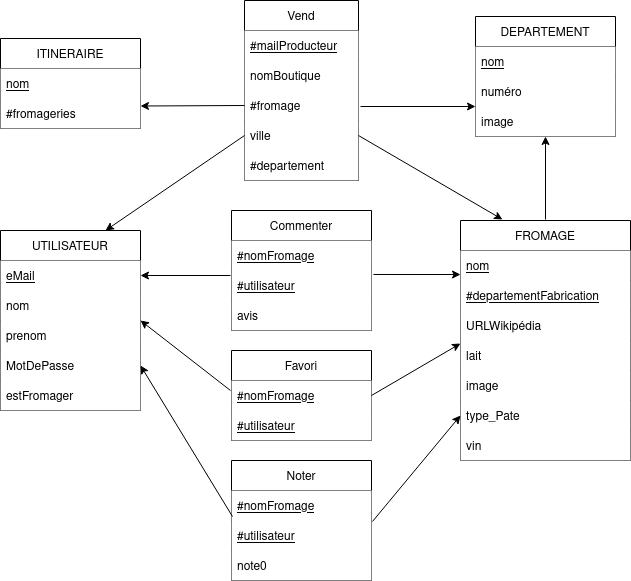

The diagram above was exported from draw.io. Its source (the exported page's mxGraphModel, read from the mxfile embedded in the PNG):
<mxGraphModel dx="1422" dy="793" grid="1" gridSize="10" guides="1" tooltips="1" connect="1" arrows="1" fold="1" page="1" pageScale="1" pageWidth="827" pageHeight="1169" math="0" shadow="0">
  <root>
    <mxCell id="0" />
    <mxCell id="1" parent="0" />
    <mxCell id="yq_7C8P0YZdwMjxvKRMf-2" value="FROMAGE" style="swimlane;fontStyle=0;childLayout=stackLayout;horizontal=1;startSize=30;horizontalStack=0;resizeParent=1;resizeParentMax=0;resizeLast=0;collapsible=1;marginBottom=0;rounded=0;shadow=0;glass=0;sketch=0;gradientColor=none;fillColor=default;strokeColor=default;strokeWidth=1;perimeterSpacing=1;" parent="1" vertex="1">
      <mxGeometry x="560" y="420" width="170" height="240" as="geometry">
        <mxRectangle x="380" y="350" width="60" height="30" as="alternateBounds" />
      </mxGeometry>
    </mxCell>
    <mxCell id="yq_7C8P0YZdwMjxvKRMf-3" value="nom" style="text;strokeColor=none;fillColor=default;align=left;verticalAlign=middle;spacingLeft=4;spacingRight=4;overflow=hidden;points=[[0,0.5],[1,0.5]];portConstraint=eastwest;rotatable=0;rounded=0;fontStyle=4" parent="yq_7C8P0YZdwMjxvKRMf-2" vertex="1">
      <mxGeometry y="30" width="170" height="30" as="geometry" />
    </mxCell>
    <mxCell id="yq_7C8P0YZdwMjxvKRMf-4" value="#departementFabrication" style="text;strokeColor=none;fillColor=default;align=left;verticalAlign=middle;spacingLeft=4;spacingRight=4;overflow=hidden;points=[[0,0.5],[1,0.5]];portConstraint=eastwest;rotatable=0;rounded=0;fontStyle=4" parent="yq_7C8P0YZdwMjxvKRMf-2" vertex="1">
      <mxGeometry y="60" width="170" height="30" as="geometry" />
    </mxCell>
    <mxCell id="yq_7C8P0YZdwMjxvKRMf-5" value="URLWikipédia" style="text;strokeColor=none;fillColor=default;align=left;verticalAlign=middle;spacingLeft=4;spacingRight=4;overflow=hidden;points=[[0,0.5],[1,0.5]];portConstraint=eastwest;rotatable=0;rounded=0;glass=0;sketch=0;" parent="yq_7C8P0YZdwMjxvKRMf-2" vertex="1">
      <mxGeometry y="90" width="170" height="30" as="geometry" />
    </mxCell>
    <mxCell id="yq_7C8P0YZdwMjxvKRMf-11" value="lait" style="text;strokeColor=none;fillColor=default;align=left;verticalAlign=middle;spacingLeft=4;spacingRight=4;overflow=hidden;points=[[0,0.5],[1,0.5]];portConstraint=eastwest;rotatable=0;rounded=0;glass=0;sketch=0;" parent="yq_7C8P0YZdwMjxvKRMf-2" vertex="1">
      <mxGeometry y="120" width="170" height="30" as="geometry" />
    </mxCell>
    <mxCell id="yq_7C8P0YZdwMjxvKRMf-12" value="image" style="text;strokeColor=none;fillColor=default;align=left;verticalAlign=middle;spacingLeft=4;spacingRight=4;overflow=hidden;points=[[0,0.5],[1,0.5]];portConstraint=eastwest;rotatable=0;rounded=0;glass=0;sketch=0;" parent="yq_7C8P0YZdwMjxvKRMf-2" vertex="1">
      <mxGeometry y="150" width="170" height="30" as="geometry" />
    </mxCell>
    <mxCell id="EcvnV2_9nseA8HI7XmLC-2" value="type_Pate" style="text;strokeColor=none;fillColor=default;align=left;verticalAlign=middle;spacingLeft=4;spacingRight=4;overflow=hidden;points=[[0,0.5],[1,0.5]];portConstraint=eastwest;rotatable=0;rounded=0;glass=0;sketch=0;" parent="yq_7C8P0YZdwMjxvKRMf-2" vertex="1">
      <mxGeometry y="180" width="170" height="30" as="geometry" />
    </mxCell>
    <mxCell id="EcvnV2_9nseA8HI7XmLC-3" value="vin" style="text;strokeColor=none;fillColor=default;align=left;verticalAlign=middle;spacingLeft=4;spacingRight=4;overflow=hidden;points=[[0,0.5],[1,0.5]];portConstraint=eastwest;rotatable=0;rounded=0;glass=0;sketch=0;" parent="yq_7C8P0YZdwMjxvKRMf-2" vertex="1">
      <mxGeometry y="210" width="170" height="30" as="geometry" />
    </mxCell>
    <mxCell id="yq_7C8P0YZdwMjxvKRMf-14" value="UTILISATEUR" style="swimlane;fontStyle=0;childLayout=stackLayout;horizontal=1;startSize=30;horizontalStack=0;resizeParent=1;resizeParentMax=0;resizeLast=0;collapsible=1;marginBottom=0;rounded=0;shadow=0;glass=0;sketch=0;strokeColor=default;strokeWidth=1;fillColor=default;gradientColor=none;" parent="1" vertex="1">
      <mxGeometry x="100" y="430" width="140" height="180" as="geometry" />
    </mxCell>
    <mxCell id="yq_7C8P0YZdwMjxvKRMf-15" value="eMail" style="text;strokeColor=none;fillColor=default;align=left;verticalAlign=middle;spacingLeft=4;spacingRight=4;overflow=hidden;points=[[0,0.5],[1,0.5]];portConstraint=eastwest;rotatable=0;rounded=0;shadow=0;glass=0;sketch=0;strokeWidth=1;fontStyle=4" parent="yq_7C8P0YZdwMjxvKRMf-14" vertex="1">
      <mxGeometry y="30" width="140" height="30" as="geometry" />
    </mxCell>
    <mxCell id="yq_7C8P0YZdwMjxvKRMf-16" value="nom" style="text;strokeColor=none;fillColor=default;align=left;verticalAlign=middle;spacingLeft=4;spacingRight=4;overflow=hidden;points=[[0,0.5],[1,0.5]];portConstraint=eastwest;rotatable=0;rounded=0;shadow=0;glass=0;sketch=0;strokeWidth=1;" parent="yq_7C8P0YZdwMjxvKRMf-14" vertex="1">
      <mxGeometry y="60" width="140" height="30" as="geometry" />
    </mxCell>
    <mxCell id="yq_7C8P0YZdwMjxvKRMf-18" value="prenom" style="text;strokeColor=none;fillColor=default;align=left;verticalAlign=middle;spacingLeft=4;spacingRight=4;overflow=hidden;points=[[0,0.5],[1,0.5]];portConstraint=eastwest;rotatable=0;rounded=0;shadow=0;glass=0;sketch=0;strokeWidth=1;" parent="yq_7C8P0YZdwMjxvKRMf-14" vertex="1">
      <mxGeometry y="90" width="140" height="30" as="geometry" />
    </mxCell>
    <mxCell id="yq_7C8P0YZdwMjxvKRMf-17" value="MotDePasse" style="text;strokeColor=none;fillColor=default;align=left;verticalAlign=middle;spacingLeft=4;spacingRight=4;overflow=hidden;points=[[0,0.5],[1,0.5]];portConstraint=eastwest;rotatable=0;rounded=0;shadow=0;glass=0;sketch=0;strokeWidth=1;" parent="yq_7C8P0YZdwMjxvKRMf-14" vertex="1">
      <mxGeometry y="120" width="140" height="30" as="geometry" />
    </mxCell>
    <mxCell id="mip6ulf9gXK9LOn94B23-1" value="estFromager" style="text;strokeColor=none;fillColor=default;align=left;verticalAlign=middle;spacingLeft=4;spacingRight=4;overflow=hidden;points=[[0,0.5],[1,0.5]];portConstraint=eastwest;rotatable=0;rounded=0;shadow=0;glass=0;sketch=0;strokeWidth=1;" parent="yq_7C8P0YZdwMjxvKRMf-14" vertex="1">
      <mxGeometry y="150" width="140" height="30" as="geometry" />
    </mxCell>
    <mxCell id="yq_7C8P0YZdwMjxvKRMf-21" value="Favori" style="swimlane;fontStyle=0;childLayout=stackLayout;horizontal=1;startSize=30;horizontalStack=0;resizeParent=1;resizeParentMax=0;resizeLast=0;collapsible=1;marginBottom=0;rounded=0;shadow=0;glass=0;sketch=0;strokeColor=default;strokeWidth=1;fillColor=default;gradientColor=none;" parent="1" vertex="1">
      <mxGeometry x="331" y="550" width="140" height="90" as="geometry" />
    </mxCell>
    <mxCell id="yq_7C8P0YZdwMjxvKRMf-38" value="#nomFromage" style="text;strokeColor=none;fillColor=default;align=left;verticalAlign=middle;spacingLeft=4;spacingRight=4;overflow=hidden;points=[[0,0.5],[1,0.5]];portConstraint=eastwest;rotatable=0;rounded=0;fontStyle=4" parent="yq_7C8P0YZdwMjxvKRMf-21" vertex="1">
      <mxGeometry y="30" width="140" height="30" as="geometry" />
    </mxCell>
    <mxCell id="yq_7C8P0YZdwMjxvKRMf-39" value="#utilisateur" style="text;strokeColor=none;fillColor=default;align=left;verticalAlign=middle;spacingLeft=4;spacingRight=4;overflow=hidden;points=[[0,0.5],[1,0.5]];portConstraint=eastwest;rotatable=0;rounded=0;fontStyle=4" parent="yq_7C8P0YZdwMjxvKRMf-21" vertex="1">
      <mxGeometry y="60" width="140" height="30" as="geometry" />
    </mxCell>
    <mxCell id="yq_7C8P0YZdwMjxvKRMf-27" value="Commenter" style="swimlane;fontStyle=0;childLayout=stackLayout;horizontal=1;startSize=30;horizontalStack=0;resizeParent=1;resizeParentMax=0;resizeLast=0;collapsible=1;marginBottom=0;rounded=0;shadow=0;glass=0;sketch=0;strokeWidth=1;fontFamily=Helvetica;fontSize=12;fontColor=default;fillColor=default;gradientColor=none;" parent="1" vertex="1">
      <mxGeometry x="331" y="410" width="140" height="120" as="geometry" />
    </mxCell>
    <mxCell id="yq_7C8P0YZdwMjxvKRMf-41" value="#nomFromage" style="text;strokeColor=none;fillColor=default;align=left;verticalAlign=middle;spacingLeft=4;spacingRight=4;overflow=hidden;points=[[0,0.5],[1,0.5]];portConstraint=eastwest;rotatable=0;rounded=0;fontStyle=4" parent="yq_7C8P0YZdwMjxvKRMf-27" vertex="1">
      <mxGeometry y="30" width="140" height="30" as="geometry" />
    </mxCell>
    <mxCell id="yq_7C8P0YZdwMjxvKRMf-40" value="#utilisateur" style="text;strokeColor=none;fillColor=default;align=left;verticalAlign=middle;spacingLeft=4;spacingRight=4;overflow=hidden;points=[[0,0.5],[1,0.5]];portConstraint=eastwest;rotatable=0;rounded=0;fontStyle=4" parent="yq_7C8P0YZdwMjxvKRMf-27" vertex="1">
      <mxGeometry y="60" width="140" height="30" as="geometry" />
    </mxCell>
    <mxCell id="yq_7C8P0YZdwMjxvKRMf-29" value="avis" style="text;strokeColor=none;fillColor=default;align=left;verticalAlign=middle;spacingLeft=4;spacingRight=4;overflow=hidden;points=[[0,0.5],[1,0.5]];portConstraint=eastwest;rotatable=0;rounded=0;shadow=0;glass=0;sketch=0;strokeWidth=1;fontFamily=Helvetica;fontSize=12;fontColor=default;fontStyle=0" parent="yq_7C8P0YZdwMjxvKRMf-27" vertex="1">
      <mxGeometry y="90" width="140" height="30" as="geometry" />
    </mxCell>
    <mxCell id="mip6ulf9gXK9LOn94B23-8" value="Vend" style="swimlane;fontStyle=0;childLayout=stackLayout;horizontal=1;startSize=30;horizontalStack=0;resizeParent=1;resizeParentMax=0;resizeLast=0;collapsible=1;marginBottom=0;rounded=0;shadow=0;glass=0;sketch=0;strokeColor=default;strokeWidth=1;fillColor=default;gradientColor=none;" parent="1" vertex="1">
      <mxGeometry x="344" y="200" width="114" height="180" as="geometry" />
    </mxCell>
    <mxCell id="mip6ulf9gXK9LOn94B23-9" value="#mailProducteur" style="text;strokeColor=none;fillColor=default;align=left;verticalAlign=middle;spacingLeft=4;spacingRight=4;overflow=hidden;points=[[0,0.5],[1,0.5]];portConstraint=eastwest;rotatable=0;rounded=0;shadow=0;glass=0;sketch=0;strokeWidth=1;fontStyle=4" parent="mip6ulf9gXK9LOn94B23-8" vertex="1">
      <mxGeometry y="30" width="114" height="30" as="geometry" />
    </mxCell>
    <mxCell id="mip6ulf9gXK9LOn94B23-17" value="nomBoutique" style="text;strokeColor=none;fillColor=default;align=left;verticalAlign=middle;spacingLeft=4;spacingRight=4;overflow=hidden;points=[[0,0.5],[1,0.5]];portConstraint=eastwest;rotatable=0;rounded=0;shadow=0;glass=0;sketch=0;strokeWidth=1;" parent="mip6ulf9gXK9LOn94B23-8" vertex="1">
      <mxGeometry y="60" width="114" height="30" as="geometry" />
    </mxCell>
    <mxCell id="mip6ulf9gXK9LOn94B23-10" value="#fromage" style="text;strokeColor=none;fillColor=default;align=left;verticalAlign=middle;spacingLeft=4;spacingRight=4;overflow=hidden;points=[[0,0.5],[1,0.5]];portConstraint=eastwest;rotatable=0;rounded=0;shadow=0;glass=0;sketch=0;strokeWidth=1;fontStyle=0" parent="mip6ulf9gXK9LOn94B23-8" vertex="1">
      <mxGeometry y="90" width="114" height="30" as="geometry" />
    </mxCell>
    <mxCell id="mip6ulf9gXK9LOn94B23-11" value="ville" style="text;strokeColor=none;fillColor=default;align=left;verticalAlign=middle;spacingLeft=4;spacingRight=4;overflow=hidden;points=[[0,0.5],[1,0.5]];portConstraint=eastwest;rotatable=0;rounded=0;shadow=0;glass=0;sketch=0;strokeWidth=1;" parent="mip6ulf9gXK9LOn94B23-8" vertex="1">
      <mxGeometry y="120" width="114" height="30" as="geometry" />
    </mxCell>
    <mxCell id="mip6ulf9gXK9LOn94B23-12" value="#departement" style="text;strokeColor=none;fillColor=default;align=left;verticalAlign=middle;spacingLeft=4;spacingRight=4;overflow=hidden;points=[[0,0.5],[1,0.5]];portConstraint=eastwest;rotatable=0;rounded=0;shadow=0;glass=0;sketch=0;strokeWidth=1;" parent="mip6ulf9gXK9LOn94B23-8" vertex="1">
      <mxGeometry y="150" width="114" height="30" as="geometry" />
    </mxCell>
    <mxCell id="008YtddyUHjvsARKcOSY-2" value="Noter" style="swimlane;fontStyle=0;childLayout=stackLayout;horizontal=1;startSize=30;horizontalStack=0;resizeParent=1;resizeParentMax=0;resizeLast=0;collapsible=1;marginBottom=0;rounded=0;shadow=0;glass=0;sketch=0;strokeWidth=1;fontFamily=Helvetica;fontSize=12;fontColor=default;fillColor=default;gradientColor=none;" parent="1" vertex="1">
      <mxGeometry x="331" y="660" width="140" height="120" as="geometry" />
    </mxCell>
    <mxCell id="008YtddyUHjvsARKcOSY-3" value="#nomFromage" style="text;strokeColor=none;fillColor=default;align=left;verticalAlign=middle;spacingLeft=4;spacingRight=4;overflow=hidden;points=[[0,0.5],[1,0.5]];portConstraint=eastwest;rotatable=0;rounded=0;fontStyle=4" parent="008YtddyUHjvsARKcOSY-2" vertex="1">
      <mxGeometry y="30" width="140" height="30" as="geometry" />
    </mxCell>
    <mxCell id="008YtddyUHjvsARKcOSY-4" value="#utilisateur" style="text;strokeColor=none;fillColor=default;align=left;verticalAlign=middle;spacingLeft=4;spacingRight=4;overflow=hidden;points=[[0,0.5],[1,0.5]];portConstraint=eastwest;rotatable=0;rounded=0;fontStyle=4" parent="008YtddyUHjvsARKcOSY-2" vertex="1">
      <mxGeometry y="60" width="140" height="30" as="geometry" />
    </mxCell>
    <mxCell id="008YtddyUHjvsARKcOSY-5" value="note0" style="text;strokeColor=none;fillColor=default;align=left;verticalAlign=middle;spacingLeft=4;spacingRight=4;overflow=hidden;points=[[0,0.5],[1,0.5]];portConstraint=eastwest;rotatable=0;rounded=0;shadow=0;glass=0;sketch=0;strokeWidth=1;fontFamily=Helvetica;fontSize=12;fontColor=default;fontStyle=0" parent="008YtddyUHjvsARKcOSY-2" vertex="1">
      <mxGeometry y="90" width="140" height="30" as="geometry" />
    </mxCell>
    <mxCell id="ytl-giio4NOffNE-XXE9-1" value="DEPARTEMENT" style="swimlane;fontStyle=0;childLayout=stackLayout;horizontal=1;startSize=30;horizontalStack=0;resizeParent=1;resizeParentMax=0;resizeLast=0;collapsible=1;marginBottom=0;rounded=0;shadow=0;glass=0;sketch=0;strokeWidth=1;fontFamily=Helvetica;fontSize=12;fontColor=default;fillColor=default;gradientColor=none;" parent="1" vertex="1">
      <mxGeometry x="575" y="216" width="140" height="120" as="geometry" />
    </mxCell>
    <mxCell id="ytl-giio4NOffNE-XXE9-3" value="nom" style="text;strokeColor=none;fillColor=default;align=left;verticalAlign=middle;spacingLeft=4;spacingRight=4;overflow=hidden;points=[[0,0.5],[1,0.5]];portConstraint=eastwest;rotatable=0;rounded=0;fontStyle=4" parent="ytl-giio4NOffNE-XXE9-1" vertex="1">
      <mxGeometry y="30" width="140" height="30" as="geometry" />
    </mxCell>
    <mxCell id="ytl-giio4NOffNE-XXE9-2" value="numéro" style="text;strokeColor=none;fillColor=default;align=left;verticalAlign=middle;spacingLeft=4;spacingRight=4;overflow=hidden;points=[[0,0.5],[1,0.5]];portConstraint=eastwest;rotatable=0;rounded=0;fontStyle=0" parent="ytl-giio4NOffNE-XXE9-1" vertex="1">
      <mxGeometry y="60" width="140" height="30" as="geometry" />
    </mxCell>
    <mxCell id="ytl-giio4NOffNE-XXE9-4" value="image" style="text;strokeColor=none;fillColor=default;align=left;verticalAlign=middle;spacingLeft=4;spacingRight=4;overflow=hidden;points=[[0,0.5],[1,0.5]];portConstraint=eastwest;rotatable=0;rounded=0;shadow=0;glass=0;sketch=0;strokeWidth=1;fontFamily=Helvetica;fontSize=12;fontColor=default;fontStyle=0" parent="ytl-giio4NOffNE-XXE9-1" vertex="1">
      <mxGeometry y="90" width="140" height="30" as="geometry" />
    </mxCell>
    <mxCell id="0n9pUKlbhOMuLwu26zu--6" value="" style="endArrow=classic;html=1;rounded=0;entryX=1;entryY=0.25;entryDx=0;entryDy=0;" edge="1" parent="1" target="yq_7C8P0YZdwMjxvKRMf-14">
      <mxGeometry width="50" height="50" relative="1" as="geometry">
        <mxPoint x="330" y="475" as="sourcePoint" />
        <mxPoint x="270" y="490" as="targetPoint" />
      </mxGeometry>
    </mxCell>
    <mxCell id="0n9pUKlbhOMuLwu26zu--9" value="" style="endArrow=classic;html=1;rounded=0;exitX=1.014;exitY=0.133;exitDx=0;exitDy=0;exitPerimeter=0;" edge="1" parent="1" source="yq_7C8P0YZdwMjxvKRMf-40">
      <mxGeometry width="50" height="50" relative="1" as="geometry">
        <mxPoint x="290" y="520" as="sourcePoint" />
        <mxPoint x="560" y="474" as="targetPoint" />
      </mxGeometry>
    </mxCell>
    <mxCell id="0n9pUKlbhOMuLwu26zu--10" value="" style="endArrow=classic;html=1;rounded=0;exitX=0.007;exitY=0.867;exitDx=0;exitDy=0;exitPerimeter=0;entryX=1;entryY=0.75;entryDx=0;entryDy=0;" edge="1" parent="1" source="008YtddyUHjvsARKcOSY-3" target="yq_7C8P0YZdwMjxvKRMf-14">
      <mxGeometry width="50" height="50" relative="1" as="geometry">
        <mxPoint x="290" y="520" as="sourcePoint" />
        <mxPoint x="470" y="490" as="targetPoint" />
      </mxGeometry>
    </mxCell>
    <mxCell id="0n9pUKlbhOMuLwu26zu--12" value="" style="endArrow=classic;html=1;rounded=0;exitX=1.007;exitY=1.033;exitDx=0;exitDy=0;entryX=0;entryY=0.5;entryDx=0;entryDy=0;exitPerimeter=0;" edge="1" parent="1" source="008YtddyUHjvsARKcOSY-3" target="EcvnV2_9nseA8HI7XmLC-2">
      <mxGeometry width="50" height="50" relative="1" as="geometry">
        <mxPoint x="290" y="520" as="sourcePoint" />
        <mxPoint x="540" y="740" as="targetPoint" />
      </mxGeometry>
    </mxCell>
    <mxCell id="0n9pUKlbhOMuLwu26zu--13" value="ITINERAIRE" style="swimlane;fontStyle=0;childLayout=stackLayout;horizontal=1;startSize=30;horizontalStack=0;resizeParent=1;resizeParentMax=0;resizeLast=0;collapsible=1;marginBottom=0;rounded=0;shadow=0;glass=0;sketch=0;strokeWidth=1;fontFamily=Helvetica;fontSize=12;fontColor=default;fillColor=default;gradientColor=none;" vertex="1" parent="1">
      <mxGeometry x="100" y="238" width="140" height="90" as="geometry" />
    </mxCell>
    <mxCell id="0n9pUKlbhOMuLwu26zu--14" value="nom" style="text;strokeColor=none;fillColor=default;align=left;verticalAlign=middle;spacingLeft=4;spacingRight=4;overflow=hidden;points=[[0,0.5],[1,0.5]];portConstraint=eastwest;rotatable=0;rounded=0;fontStyle=4" vertex="1" parent="0n9pUKlbhOMuLwu26zu--13">
      <mxGeometry y="30" width="140" height="30" as="geometry" />
    </mxCell>
    <mxCell id="0n9pUKlbhOMuLwu26zu--16" value="#fromageries" style="text;strokeColor=none;fillColor=default;align=left;verticalAlign=middle;spacingLeft=4;spacingRight=4;overflow=hidden;points=[[0,0.5],[1,0.5]];portConstraint=eastwest;rotatable=0;rounded=0;shadow=0;glass=0;sketch=0;strokeWidth=1;fontFamily=Helvetica;fontSize=12;fontColor=default;fontStyle=0" vertex="1" parent="0n9pUKlbhOMuLwu26zu--13">
      <mxGeometry y="60" width="140" height="30" as="geometry" />
    </mxCell>
    <mxCell id="0n9pUKlbhOMuLwu26zu--18" value="" style="endArrow=classic;html=1;rounded=0;entryX=1;entryY=0.75;entryDx=0;entryDy=0;exitX=0;exitY=0.5;exitDx=0;exitDy=0;" edge="1" parent="1" source="mip6ulf9gXK9LOn94B23-10" target="0n9pUKlbhOMuLwu26zu--13">
      <mxGeometry width="50" height="50" relative="1" as="geometry">
        <mxPoint x="300" y="270" as="sourcePoint" />
        <mxPoint x="340" y="320" as="targetPoint" />
      </mxGeometry>
    </mxCell>
    <mxCell id="0n9pUKlbhOMuLwu26zu--19" value="" style="endArrow=classic;html=1;rounded=0;exitX=0;exitY=0.5;exitDx=0;exitDy=0;entryX=0.75;entryY=0;entryDx=0;entryDy=0;" edge="1" parent="1" source="mip6ulf9gXK9LOn94B23-11" target="yq_7C8P0YZdwMjxvKRMf-14">
      <mxGeometry width="50" height="50" relative="1" as="geometry">
        <mxPoint x="290" y="370" as="sourcePoint" />
        <mxPoint x="180" y="390" as="targetPoint" />
      </mxGeometry>
    </mxCell>
    <mxCell id="0n9pUKlbhOMuLwu26zu--20" value="" style="endArrow=classic;html=1;rounded=0;exitX=1;exitY=0.75;exitDx=0;exitDy=0;entryX=0.25;entryY=0;entryDx=0;entryDy=0;" edge="1" parent="1" source="mip6ulf9gXK9LOn94B23-8" target="yq_7C8P0YZdwMjxvKRMf-2">
      <mxGeometry width="50" height="50" relative="1" as="geometry">
        <mxPoint x="520" y="360" as="sourcePoint" />
        <mxPoint x="610" y="430" as="targetPoint" />
      </mxGeometry>
    </mxCell>
    <mxCell id="0n9pUKlbhOMuLwu26zu--22" value="" style="endArrow=classic;html=1;rounded=0;entryX=0;entryY=0.75;entryDx=0;entryDy=0;" edge="1" parent="1" target="ytl-giio4NOffNE-XXE9-1">
      <mxGeometry width="50" height="50" relative="1" as="geometry">
        <mxPoint x="460" y="306" as="sourcePoint" />
        <mxPoint x="460" y="306" as="targetPoint" />
      </mxGeometry>
    </mxCell>
    <mxCell id="0n9pUKlbhOMuLwu26zu--23" value="" style="endArrow=classic;html=1;rounded=0;exitX=0.5;exitY=0;exitDx=0;exitDy=0;entryX=0.5;entryY=1;entryDx=0;entryDy=0;" edge="1" parent="1" source="yq_7C8P0YZdwMjxvKRMf-2" target="ytl-giio4NOffNE-XXE9-1">
      <mxGeometry width="50" height="50" relative="1" as="geometry">
        <mxPoint x="290" y="460" as="sourcePoint" />
        <mxPoint x="640" y="410" as="targetPoint" />
      </mxGeometry>
    </mxCell>
    <mxCell id="0n9pUKlbhOMuLwu26zu--11" value="" style="endArrow=classic;html=1;rounded=0;entryX=1;entryY=0.5;entryDx=0;entryDy=0;" edge="1" parent="1" target="yq_7C8P0YZdwMjxvKRMf-14">
      <mxGeometry width="50" height="50" relative="1" as="geometry">
        <mxPoint x="330" y="590" as="sourcePoint" />
        <mxPoint x="340" y="470" as="targetPoint" />
      </mxGeometry>
    </mxCell>
    <mxCell id="0n9pUKlbhOMuLwu26zu--8" value="" style="endArrow=classic;html=1;rounded=0;exitX=1;exitY=0.5;exitDx=0;exitDy=0;entryX=0;entryY=1.1;entryDx=0;entryDy=0;entryPerimeter=0;" edge="1" parent="1" source="yq_7C8P0YZdwMjxvKRMf-38" target="yq_7C8P0YZdwMjxvKRMf-5">
      <mxGeometry width="50" height="50" relative="1" as="geometry">
        <mxPoint x="290" y="520" as="sourcePoint" />
        <mxPoint x="540" y="570" as="targetPoint" />
      </mxGeometry>
    </mxCell>
  </root>
</mxGraphModel>